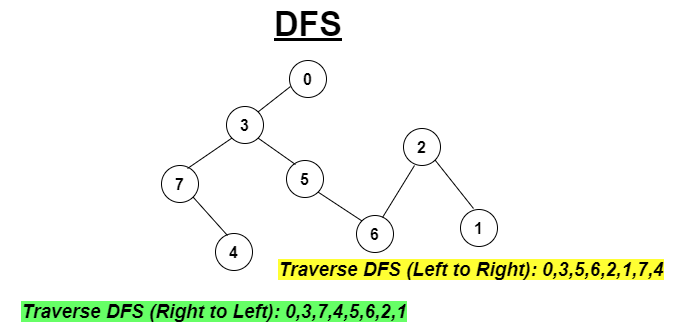

The diagram above was exported from draw.io. Its source (the exported page's mxGraphModel, read from the mxfile embedded in the PNG):
<mxGraphModel dx="868" dy="425" grid="0" gridSize="10" guides="1" tooltips="1" connect="1" arrows="1" fold="1" page="1" pageScale="1" pageWidth="850" pageHeight="1100" math="0" shadow="0">
  <root>
    <mxCell id="0" />
    <mxCell id="1" parent="0" />
    <mxCell id="pMHM3aEv46SCq9s0TlXW-1" value="&lt;b&gt;&lt;font style=&quot;font-size: 16px&quot;&gt;0&lt;/font&gt;&lt;/b&gt;" style="ellipse;whiteSpace=wrap;html=1;aspect=fixed;" vertex="1" parent="1">
      <mxGeometry x="391" y="75" width="37" height="37" as="geometry" />
    </mxCell>
    <mxCell id="pMHM3aEv46SCq9s0TlXW-2" value="&lt;b&gt;&lt;font style=&quot;font-size: 16px&quot;&gt;3&lt;/font&gt;&lt;/b&gt;" style="ellipse;whiteSpace=wrap;html=1;aspect=fixed;" vertex="1" parent="1">
      <mxGeometry x="328" y="121" width="37" height="37" as="geometry" />
    </mxCell>
    <mxCell id="pMHM3aEv46SCq9s0TlXW-3" value="&lt;b&gt;&lt;font style=&quot;font-size: 16px&quot;&gt;1&lt;/font&gt;&lt;/b&gt;" style="ellipse;whiteSpace=wrap;html=1;aspect=fixed;" vertex="1" parent="1">
      <mxGeometry x="562" y="224" width="37" height="37" as="geometry" />
    </mxCell>
    <mxCell id="pMHM3aEv46SCq9s0TlXW-4" value="&lt;b&gt;&lt;font style=&quot;font-size: 16px&quot;&gt;5&lt;/font&gt;&lt;/b&gt;" style="ellipse;whiteSpace=wrap;html=1;aspect=fixed;" vertex="1" parent="1">
      <mxGeometry x="388" y="175" width="37" height="37" as="geometry" />
    </mxCell>
    <mxCell id="pMHM3aEv46SCq9s0TlXW-5" value="&lt;b&gt;&lt;font style=&quot;font-size: 16px&quot;&gt;7&lt;/font&gt;&lt;/b&gt;" style="ellipse;whiteSpace=wrap;html=1;aspect=fixed;" vertex="1" parent="1">
      <mxGeometry x="263" y="180" width="37" height="37" as="geometry" />
    </mxCell>
    <mxCell id="pMHM3aEv46SCq9s0TlXW-6" value="&lt;b&gt;&lt;font style=&quot;font-size: 16px&quot;&gt;2&lt;/font&gt;&lt;/b&gt;" style="ellipse;whiteSpace=wrap;html=1;aspect=fixed;" vertex="1" parent="1">
      <mxGeometry x="505" y="143" width="37" height="37" as="geometry" />
    </mxCell>
    <mxCell id="pMHM3aEv46SCq9s0TlXW-7" value="&lt;b&gt;&lt;font style=&quot;font-size: 16px&quot;&gt;6&lt;/font&gt;&lt;/b&gt;" style="ellipse;whiteSpace=wrap;html=1;aspect=fixed;" vertex="1" parent="1">
      <mxGeometry x="458" y="230" width="37" height="37" as="geometry" />
    </mxCell>
    <mxCell id="pMHM3aEv46SCq9s0TlXW-8" value="" style="endArrow=none;html=1;rounded=0;entryX=0.027;entryY=0.703;entryDx=0;entryDy=0;exitX=1;exitY=0;exitDx=0;exitDy=0;entryPerimeter=0;" edge="1" parent="1" source="pMHM3aEv46SCq9s0TlXW-2" target="pMHM3aEv46SCq9s0TlXW-1">
      <mxGeometry width="50" height="50" relative="1" as="geometry">
        <mxPoint x="121" y="160" as="sourcePoint" />
        <mxPoint x="171" y="110" as="targetPoint" />
      </mxGeometry>
    </mxCell>
    <mxCell id="pMHM3aEv46SCq9s0TlXW-9" value="" style="endArrow=none;html=1;rounded=0;entryX=1;entryY=1;entryDx=0;entryDy=0;exitX=0.243;exitY=0.108;exitDx=0;exitDy=0;exitPerimeter=0;" edge="1" parent="1" source="pMHM3aEv46SCq9s0TlXW-4" target="pMHM3aEv46SCq9s0TlXW-2">
      <mxGeometry width="50" height="50" relative="1" as="geometry">
        <mxPoint x="327" y="235" as="sourcePoint" />
        <mxPoint x="145" y="161" as="targetPoint" />
      </mxGeometry>
    </mxCell>
    <mxCell id="pMHM3aEv46SCq9s0TlXW-10" value="" style="endArrow=none;html=1;rounded=0;entryX=1;entryY=1;entryDx=0;entryDy=0;exitX=0;exitY=0;exitDx=0;exitDy=0;" edge="1" parent="1" source="pMHM3aEv46SCq9s0TlXW-7" target="pMHM3aEv46SCq9s0TlXW-4">
      <mxGeometry width="50" height="50" relative="1" as="geometry">
        <mxPoint x="215" y="262" as="sourcePoint" />
        <mxPoint x="265" y="212" as="targetPoint" />
      </mxGeometry>
    </mxCell>
    <mxCell id="pMHM3aEv46SCq9s0TlXW-12" value="" style="endArrow=none;html=1;rounded=0;entryX=0;entryY=1;entryDx=0;entryDy=0;exitX=0.703;exitY=0.081;exitDx=0;exitDy=0;exitPerimeter=0;" edge="1" parent="1" source="pMHM3aEv46SCq9s0TlXW-5" target="pMHM3aEv46SCq9s0TlXW-2">
      <mxGeometry width="50" height="50" relative="1" as="geometry">
        <mxPoint x="191" y="221" as="sourcePoint" />
        <mxPoint x="241" y="171" as="targetPoint" />
      </mxGeometry>
    </mxCell>
    <mxCell id="pMHM3aEv46SCq9s0TlXW-14" value="" style="endArrow=none;html=1;rounded=0;entryX=1;entryY=1;entryDx=0;entryDy=0;" edge="1" parent="1" target="pMHM3aEv46SCq9s0TlXW-6">
      <mxGeometry width="50" height="50" relative="1" as="geometry">
        <mxPoint x="575" y="223" as="sourcePoint" />
        <mxPoint x="521" y="186" as="targetPoint" />
      </mxGeometry>
    </mxCell>
    <mxCell id="pMHM3aEv46SCq9s0TlXW-15" value="&lt;b&gt;&lt;u&gt;&lt;font style=&quot;font-size: 34px&quot;&gt;DFS&lt;/font&gt;&lt;/u&gt;&lt;/b&gt;" style="text;html=1;strokeColor=none;fillColor=none;align=center;verticalAlign=middle;whiteSpace=wrap;rounded=0;fontSize=16;" vertex="1" parent="1">
      <mxGeometry x="358.5" y="15" width="102" height="47" as="geometry" />
    </mxCell>
    <mxCell id="pMHM3aEv46SCq9s0TlXW-17" value="&lt;font style=&quot;font-size: 19px&quot;&gt;&lt;i&gt;&lt;b style=&quot;background-color: rgb(255 , 255 , 51)&quot;&gt;Traverse DFS (Left to Right): 0,3,5,6,2,1,7,4&lt;/b&gt;&lt;/i&gt;&lt;/font&gt;" style="text;html=1;strokeColor=none;fillColor=none;align=center;verticalAlign=middle;whiteSpace=wrap;rounded=0;fontSize=34;" vertex="1" parent="1">
      <mxGeometry x="358.5" y="255" width="428" height="48" as="geometry" />
    </mxCell>
    <mxCell id="pMHM3aEv46SCq9s0TlXW-18" value="&lt;b&gt;&lt;font style=&quot;font-size: 16px&quot;&gt;4&lt;/font&gt;&lt;/b&gt;" style="ellipse;whiteSpace=wrap;html=1;aspect=fixed;" vertex="1" parent="1">
      <mxGeometry x="317" y="248" width="37" height="37" as="geometry" />
    </mxCell>
    <mxCell id="pMHM3aEv46SCq9s0TlXW-19" value="" style="endArrow=none;html=1;rounded=0;fontSize=19;exitX=1;exitY=1;exitDx=0;exitDy=0;entryX=0.324;entryY=0.054;entryDx=0;entryDy=0;entryPerimeter=0;" edge="1" parent="1" source="pMHM3aEv46SCq9s0TlXW-5" target="pMHM3aEv46SCq9s0TlXW-18">
      <mxGeometry width="50" height="50" relative="1" as="geometry">
        <mxPoint x="185" y="302" as="sourcePoint" />
        <mxPoint x="235" y="252" as="targetPoint" />
      </mxGeometry>
    </mxCell>
    <mxCell id="pMHM3aEv46SCq9s0TlXW-20" value="" style="endArrow=none;html=1;rounded=0;fontSize=19;exitX=0.703;exitY=0.054;exitDx=0;exitDy=0;entryX=0.297;entryY=1;entryDx=0;entryDy=0;exitPerimeter=0;entryPerimeter=0;" edge="1" parent="1" source="pMHM3aEv46SCq9s0TlXW-7" target="pMHM3aEv46SCq9s0TlXW-6">
      <mxGeometry width="50" height="50" relative="1" as="geometry">
        <mxPoint x="436" y="185" as="sourcePoint" />
        <mxPoint x="486" y="135" as="targetPoint" />
      </mxGeometry>
    </mxCell>
    <mxCell id="pMHM3aEv46SCq9s0TlXW-21" value="&lt;font style=&quot;font-size: 19px&quot;&gt;&lt;i&gt;&lt;b style=&quot;background-color: rgb(102 , 255 , 102)&quot;&gt;Traverse DFS (Right to Left): 0,3,7,4,5,6,2,1&lt;/b&gt;&lt;/i&gt;&lt;/font&gt;" style="text;html=1;strokeColor=none;fillColor=none;align=center;verticalAlign=middle;whiteSpace=wrap;rounded=0;fontSize=34;" vertex="1" parent="1">
      <mxGeometry x="102" y="297" width="428" height="48" as="geometry" />
    </mxCell>
  </root>
</mxGraphModel>